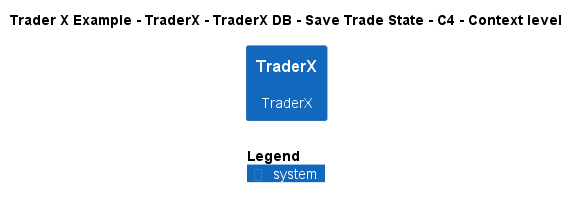

The diagram above was rendered by PlantUML. Its source (embedded in the PNG):
@startuml
!include ..\..\..\..\..\..\..\.c4s\C4_Context.puml

AddElementTag("c4interflow:lifecycle:new", $bgColor=green, $fontColor=#ffffff, $borderColor=green, $shadowing="False")
AddElementTag("c4interflow:lifecycle:changed", $bgColor=orange, $fontColor=#ffffff, $borderColor=orange, $shadowing="False")
AddElementTag("c4interflow:lifecycle:removed", $bgColor=red, $fontColor=#ffffff, $borderColor=red, $shadowing="False")

AddRelTag("c4interflow:lifecycle:new", $textColor=green, $lineColor=green)
AddRelTag("c4interflow:lifecycle:changed", $textColor=orange, $lineColor=orange)
AddRelTag("c4interflow:lifecycle:removed", $textColor=red, $lineColor=red)

SHOW_PERSON_PORTRAIT()
LAYOUT_TOP_DOWN()

skinparam linetype polyline

title Trader X Example - TraderX - TraderX DB - Save Trade State - C4 - Context level

System(TraderXExample.SoftwareSystems.TraderX, "TraderX", "TraderX")



SHOW_LEGEND()
@enduml